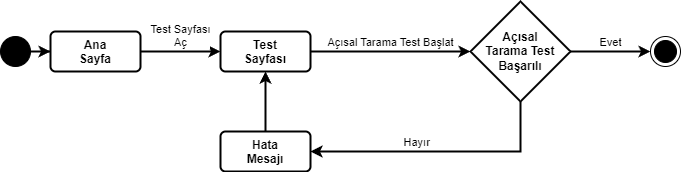

The diagram above was exported from draw.io. Its source (the exported page's mxGraphModel, read from the mxfile embedded in the PNG):
<mxGraphModel dx="1434" dy="836" grid="1" gridSize="10" guides="1" tooltips="1" connect="1" arrows="1" fold="1" page="1" pageScale="1" pageWidth="827" pageHeight="1169" background="#FFFFFF" math="0" shadow="0">
  <root>
    <mxCell id="0" />
    <mxCell id="1" parent="0" />
    <mxCell id="_lt_O5GbiJBPuGAllUqo-14" style="edgeStyle=orthogonalEdgeStyle;rounded=0;orthogonalLoop=1;jettySize=auto;html=1;entryX=0;entryY=0.5;entryDx=0;entryDy=0;strokeWidth=2;" edge="1" parent="1" source="_lt_O5GbiJBPuGAllUqo-1" target="_lt_O5GbiJBPuGAllUqo-2">
      <mxGeometry relative="1" as="geometry" />
    </mxCell>
    <mxCell id="_lt_O5GbiJBPuGAllUqo-1" value="" style="ellipse;fillColor=strokeColor;html=1;" vertex="1" parent="1">
      <mxGeometry x="90" y="185" width="30" height="30" as="geometry" />
    </mxCell>
    <mxCell id="_lt_O5GbiJBPuGAllUqo-24" value="Test Sayfası&lt;div&gt;Aç&lt;/div&gt;" style="edgeStyle=orthogonalEdgeStyle;rounded=0;orthogonalLoop=1;jettySize=auto;html=1;entryX=0;entryY=0.5;entryDx=0;entryDy=0;strokeWidth=2;labelPosition=center;verticalLabelPosition=top;align=center;verticalAlign=bottom;" edge="1" parent="1" source="_lt_O5GbiJBPuGAllUqo-2" target="_lt_O5GbiJBPuGAllUqo-20">
      <mxGeometry relative="1" as="geometry" />
    </mxCell>
    <mxCell id="_lt_O5GbiJBPuGAllUqo-2" value="&lt;b&gt;Ana&lt;/b&gt;&lt;div&gt;&lt;b&gt;Sayfa&lt;/b&gt;&lt;/div&gt;" style="html=1;align=center;verticalAlign=top;rounded=1;absoluteArcSize=1;arcSize=10;dashed=0;whiteSpace=wrap;strokeWidth=2;" vertex="1" parent="1">
      <mxGeometry x="140" y="180" width="90" height="40" as="geometry" />
    </mxCell>
    <mxCell id="_lt_O5GbiJBPuGAllUqo-8" value="" style="ellipse;html=1;shape=endState;fillColor=strokeColor;" vertex="1" parent="1">
      <mxGeometry x="740" y="185" width="30" height="30" as="geometry" />
    </mxCell>
    <mxCell id="_lt_O5GbiJBPuGAllUqo-31" value="Açısal Tarama Test Başlat" style="edgeStyle=orthogonalEdgeStyle;rounded=0;orthogonalLoop=1;jettySize=auto;html=1;entryX=0;entryY=0.5;entryDx=0;entryDy=0;strokeWidth=2;labelPosition=center;verticalLabelPosition=top;align=center;verticalAlign=bottom;" edge="1" parent="1" source="_lt_O5GbiJBPuGAllUqo-20" target="_lt_O5GbiJBPuGAllUqo-29">
      <mxGeometry relative="1" as="geometry" />
    </mxCell>
    <mxCell id="_lt_O5GbiJBPuGAllUqo-20" value="&lt;b&gt;Test&lt;/b&gt;&lt;br&gt;&lt;div&gt;&lt;b&gt;Sayfası&lt;/b&gt;&lt;/div&gt;" style="html=1;align=center;verticalAlign=top;rounded=1;absoluteArcSize=1;arcSize=10;dashed=0;whiteSpace=wrap;strokeWidth=2;" vertex="1" parent="1">
      <mxGeometry x="310" y="180" width="90" height="40" as="geometry" />
    </mxCell>
    <mxCell id="_lt_O5GbiJBPuGAllUqo-30" value="Evet" style="edgeStyle=orthogonalEdgeStyle;rounded=0;orthogonalLoop=1;jettySize=auto;html=1;entryX=0;entryY=0.5;entryDx=0;entryDy=0;strokeWidth=2;labelPosition=center;verticalLabelPosition=top;align=center;verticalAlign=bottom;" edge="1" parent="1" source="_lt_O5GbiJBPuGAllUqo-29" target="_lt_O5GbiJBPuGAllUqo-8">
      <mxGeometry relative="1" as="geometry" />
    </mxCell>
    <mxCell id="_lt_O5GbiJBPuGAllUqo-34" value="Hayır&amp;nbsp; &amp;nbsp;" style="edgeStyle=orthogonalEdgeStyle;rounded=0;orthogonalLoop=1;jettySize=auto;html=1;entryX=1;entryY=0.5;entryDx=0;entryDy=0;strokeWidth=2;labelPosition=left;verticalLabelPosition=top;align=right;verticalAlign=bottom;" edge="1" parent="1" source="_lt_O5GbiJBPuGAllUqo-29" target="_lt_O5GbiJBPuGAllUqo-33">
      <mxGeometry relative="1" as="geometry">
        <Array as="points">
          <mxPoint x="610" y="300" />
        </Array>
      </mxGeometry>
    </mxCell>
    <mxCell id="_lt_O5GbiJBPuGAllUqo-29" value="&lt;div&gt;&lt;b&gt;Açısal&lt;/b&gt;&lt;/div&gt;&lt;b&gt;Tarama Test&lt;/b&gt;&lt;div&gt;&lt;b&gt;Başarılı&lt;/b&gt;&lt;/div&gt;" style="rhombus;whiteSpace=wrap;html=1;strokeWidth=2;" vertex="1" parent="1">
      <mxGeometry x="560" y="150" width="100" height="100" as="geometry" />
    </mxCell>
    <mxCell id="_lt_O5GbiJBPuGAllUqo-35" style="edgeStyle=orthogonalEdgeStyle;rounded=0;orthogonalLoop=1;jettySize=auto;html=1;entryX=0.5;entryY=1;entryDx=0;entryDy=0;strokeWidth=2;" edge="1" parent="1" source="_lt_O5GbiJBPuGAllUqo-33" target="_lt_O5GbiJBPuGAllUqo-20">
      <mxGeometry relative="1" as="geometry" />
    </mxCell>
    <mxCell id="_lt_O5GbiJBPuGAllUqo-33" value="&lt;b&gt;Hata&lt;/b&gt;&lt;div&gt;&lt;b&gt;Mesajı&lt;/b&gt;&lt;/div&gt;" style="html=1;align=center;verticalAlign=top;rounded=1;absoluteArcSize=1;arcSize=10;dashed=0;whiteSpace=wrap;strokeWidth=2;" vertex="1" parent="1">
      <mxGeometry x="310" y="280" width="90" height="40" as="geometry" />
    </mxCell>
  </root>
</mxGraphModel>